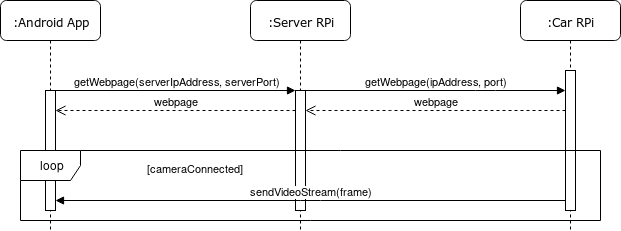

The diagram above was exported from draw.io. Its source (the exported page's mxGraphModel, read from the mxfile embedded in the PNG):
<mxGraphModel dx="1088" dy="585" grid="1" gridSize="10" guides="1" tooltips="1" connect="1" arrows="1" fold="1" page="1" pageScale="1" pageWidth="850" pageHeight="1100" math="0" shadow="0">
  <root>
    <mxCell id="0" />
    <mxCell id="1" parent="0" />
    <mxCell id="aCyrxBg_Qmg60HjZarM2-1" value=":Server RPi" style="shape=umlLifeline;perimeter=lifelinePerimeter;whiteSpace=wrap;html=1;container=1;collapsible=0;recursiveResize=0;outlineConnect=0;rounded=1;shadow=0;comic=0;labelBackgroundColor=none;strokeColor=#000000;strokeWidth=1;fillColor=#FFFFFF;fontFamily=Verdana;fontSize=12;fontColor=#000000;align=center;" parent="1" vertex="1">
      <mxGeometry x="370" y="210" width="100" height="230" as="geometry" />
    </mxCell>
    <mxCell id="aCyrxBg_Qmg60HjZarM2-2" value="" style="html=1;points=[];perimeter=orthogonalPerimeter;rounded=0;shadow=0;comic=0;labelBackgroundColor=none;strokeColor=#000000;strokeWidth=1;fillColor=#FFFFFF;fontFamily=Verdana;fontSize=12;fontColor=#000000;align=center;" parent="aCyrxBg_Qmg60HjZarM2-1" vertex="1">
      <mxGeometry x="45" y="90" width="10" height="120" as="geometry" />
    </mxCell>
    <mxCell id="aCyrxBg_Qmg60HjZarM2-3" value=":Android App" style="shape=umlLifeline;perimeter=lifelinePerimeter;whiteSpace=wrap;html=1;container=1;collapsible=0;recursiveResize=0;outlineConnect=0;rounded=1;shadow=0;comic=0;labelBackgroundColor=none;strokeColor=#000000;strokeWidth=1;fillColor=#FFFFFF;fontFamily=Verdana;fontSize=12;fontColor=#000000;align=center;" parent="1" vertex="1">
      <mxGeometry x="120" y="210" width="100" height="230" as="geometry" />
    </mxCell>
    <mxCell id="aCyrxBg_Qmg60HjZarM2-4" value="" style="html=1;points=[];perimeter=orthogonalPerimeter;rounded=0;shadow=0;comic=0;labelBackgroundColor=none;strokeColor=#000000;strokeWidth=1;fillColor=#FFFFFF;fontFamily=Verdana;fontSize=12;fontColor=#000000;align=center;" parent="aCyrxBg_Qmg60HjZarM2-3" vertex="1">
      <mxGeometry x="45" y="90" width="10" height="120" as="geometry" />
    </mxCell>
    <mxCell id="aCyrxBg_Qmg60HjZarM2-8" value=":Car RPi" style="shape=umlLifeline;perimeter=lifelinePerimeter;whiteSpace=wrap;html=1;container=1;collapsible=0;recursiveResize=0;outlineConnect=0;rounded=1;shadow=0;comic=0;labelBackgroundColor=none;strokeColor=#000000;strokeWidth=1;fillColor=#FFFFFF;fontFamily=Verdana;fontSize=12;fontColor=#000000;align=center;" parent="1" vertex="1">
      <mxGeometry x="640" y="210" width="100" height="230" as="geometry" />
    </mxCell>
    <mxCell id="aCyrxBg_Qmg60HjZarM2-9" value="" style="html=1;points=[];perimeter=orthogonalPerimeter;rounded=0;shadow=0;comic=0;labelBackgroundColor=none;strokeColor=#000000;strokeWidth=1;fillColor=#FFFFFF;fontFamily=Helvetica;fontSize=11;fontColor=#000000;align=center;" parent="aCyrxBg_Qmg60HjZarM2-8" vertex="1">
      <mxGeometry x="45" y="70" width="10" height="140" as="geometry" />
    </mxCell>
    <mxCell id="-M_AvyNQXrLAqXzBYUAP-2" value="getWebpage(serverIpAddress, serverPort)" style="html=1;verticalAlign=bottom;endArrow=block;labelBackgroundColor=#ffffff;fontFamily=Helvetica;fontSize=11;edgeStyle=elbowEdgeStyle;elbow=horizontal;" parent="1" source="aCyrxBg_Qmg60HjZarM2-4" edge="1">
      <mxGeometry relative="1" as="geometry">
        <mxPoint x="300" y="300" as="sourcePoint" />
        <Array as="points">
          <mxPoint x="415" y="300" />
        </Array>
        <mxPoint x="415" y="300" as="targetPoint" />
      </mxGeometry>
    </mxCell>
    <mxCell id="-M_AvyNQXrLAqXzBYUAP-3" value="sendVideoStream(frame)" style="html=1;verticalAlign=bottom;endArrow=block;fontFamily=Helvetica;fontSize=11;" parent="1" source="aCyrxBg_Qmg60HjZarM2-9" target="aCyrxBg_Qmg60HjZarM2-4" edge="1">
      <mxGeometry width="80" relative="1" as="geometry">
        <mxPoint x="574" y="330" as="sourcePoint" />
        <mxPoint x="340" y="330" as="targetPoint" />
        <Array as="points">
          <mxPoint x="430" y="410" />
        </Array>
      </mxGeometry>
    </mxCell>
    <mxCell id="iR_SoEdw4pGb_wk4Cw9l-1" value="webpage" style="html=1;verticalAlign=bottom;endArrow=open;dashed=1;endSize=8;" parent="1" source="aCyrxBg_Qmg60HjZarM2-2" target="aCyrxBg_Qmg60HjZarM2-4" edge="1">
      <mxGeometry relative="1" as="geometry">
        <mxPoint x="410" y="320" as="sourcePoint" />
        <mxPoint x="220" y="430" as="targetPoint" />
        <Array as="points">
          <mxPoint x="310" y="320" />
        </Array>
      </mxGeometry>
    </mxCell>
    <mxCell id="iR_SoEdw4pGb_wk4Cw9l-3" value="loop" style="shape=umlFrame;whiteSpace=wrap;html=1;" parent="1" vertex="1">
      <mxGeometry x="140" y="360" width="580" height="70" as="geometry" />
    </mxCell>
    <mxCell id="iR_SoEdw4pGb_wk4Cw9l-4" value="[cameraConnected]" style="text;html=1;resizable=0;points=[];autosize=1;align=left;verticalAlign=top;spacingTop=-4;fontSize=11;labelBackgroundColor=#ffffff;" parent="1" vertex="1">
      <mxGeometry x="265" y="370" width="110" height="10" as="geometry" />
    </mxCell>
    <mxCell id="zOJDqCOMRxxiyCR5FdxI-1" value="getWebpage(ipAddress, port)" style="html=1;verticalAlign=bottom;endArrow=block;labelBackgroundColor=#ffffff;fontFamily=Helvetica;fontSize=11;edgeStyle=elbowEdgeStyle;elbow=horizontal;" edge="1" parent="1" target="aCyrxBg_Qmg60HjZarM2-9">
      <mxGeometry relative="1" as="geometry">
        <mxPoint x="425" y="300" as="sourcePoint" />
        <Array as="points">
          <mxPoint x="605" y="300" />
        </Array>
        <mxPoint x="605" y="300" as="targetPoint" />
      </mxGeometry>
    </mxCell>
    <mxCell id="zOJDqCOMRxxiyCR5FdxI-2" value="webpage" style="html=1;verticalAlign=bottom;endArrow=open;dashed=1;endSize=8;" edge="1" parent="1" source="aCyrxBg_Qmg60HjZarM2-9">
      <mxGeometry relative="1" as="geometry">
        <mxPoint x="605" y="320" as="sourcePoint" />
        <mxPoint x="425" y="320" as="targetPoint" />
        <Array as="points">
          <mxPoint x="500" y="320" />
        </Array>
      </mxGeometry>
    </mxCell>
  </root>
</mxGraphModel>